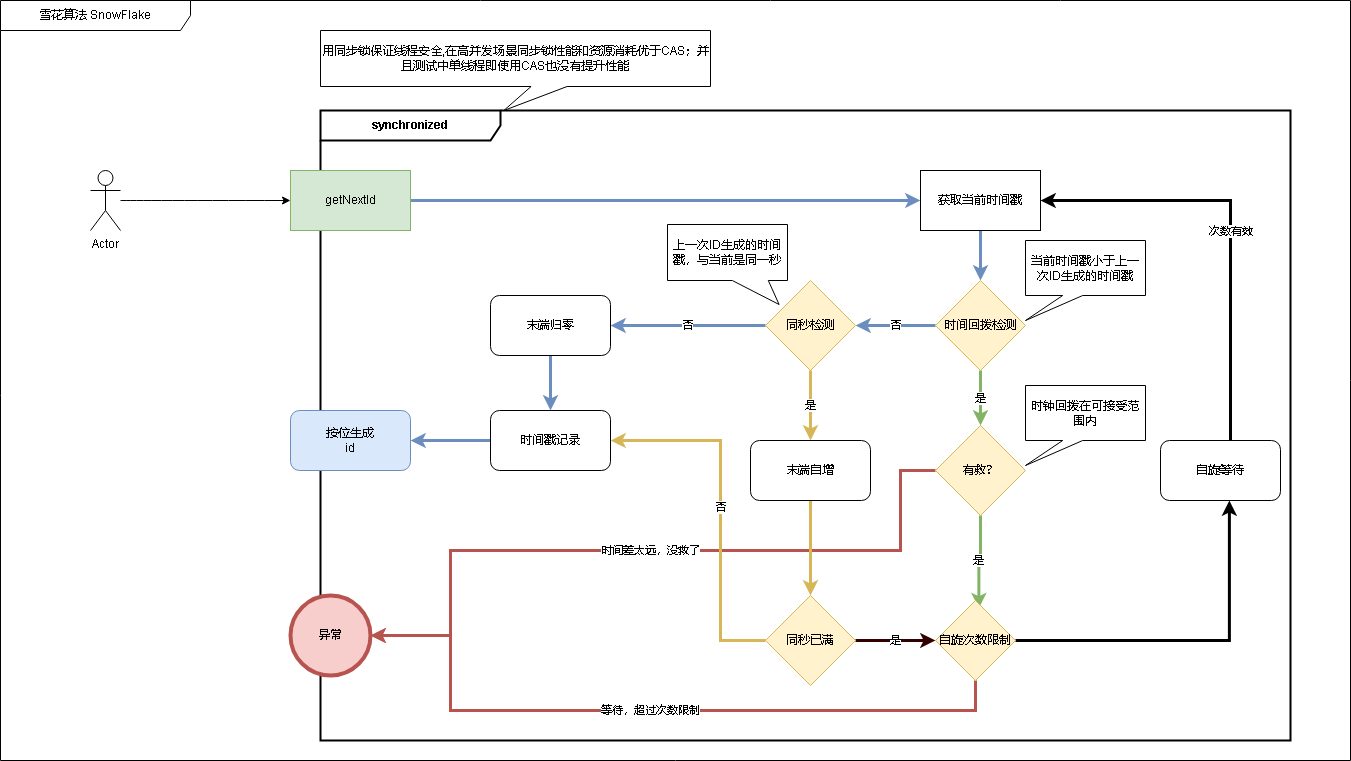

The diagram above was exported from draw.io. Its source (the exported page's mxGraphModel, read from the mxfile embedded in the PNG):
<mxGraphModel dx="3088" dy="1925" grid="1" gridSize="10" guides="1" tooltips="1" connect="1" arrows="1" fold="1" page="1" pageScale="1" pageWidth="827" pageHeight="1169" math="0" shadow="0">
  <root>
    <mxCell id="0" />
    <mxCell id="1" parent="0" />
    <mxCell id="vrxLnQLTRxuUU9eZsBdi-1" value="雪花算法&amp;nbsp;SnowFlake" style="shape=umlFrame;whiteSpace=wrap;html=1;strokeWidth=1;width=190;height=30;" vertex="1" parent="1">
      <mxGeometry x="-910" y="-120" width="1350" height="760" as="geometry" />
    </mxCell>
    <mxCell id="vrxLnQLTRxuUU9eZsBdi-2" value="&lt;b&gt;synchronized&lt;/b&gt;" style="shape=umlFrame;whiteSpace=wrap;html=1;strokeWidth=2;width=180;height=30;" vertex="1" parent="1">
      <mxGeometry x="-590" y="-10" width="970" height="630" as="geometry" />
    </mxCell>
    <mxCell id="vrxLnQLTRxuUU9eZsBdi-3" style="edgeStyle=orthogonalEdgeStyle;rounded=0;orthogonalLoop=1;jettySize=auto;html=1;fillColor=#dae8fc;strokeColor=#6c8ebf;strokeWidth=3;" edge="1" parent="1" source="vrxLnQLTRxuUU9eZsBdi-4" target="vrxLnQLTRxuUU9eZsBdi-6">
      <mxGeometry relative="1" as="geometry" />
    </mxCell>
    <mxCell id="vrxLnQLTRxuUU9eZsBdi-4" value="getNextId" style="rounded=0;whiteSpace=wrap;html=1;fillColor=#d5e8d4;strokeColor=#82b366;" vertex="1" parent="1">
      <mxGeometry x="-620" y="50" width="120" height="60" as="geometry" />
    </mxCell>
    <mxCell id="vrxLnQLTRxuUU9eZsBdi-5" style="edgeStyle=orthogonalEdgeStyle;rounded=0;orthogonalLoop=1;jettySize=auto;html=1;fillColor=#dae8fc;strokeColor=#6c8ebf;strokeWidth=3;" edge="1" parent="1" source="vrxLnQLTRxuUU9eZsBdi-6" target="vrxLnQLTRxuUU9eZsBdi-9">
      <mxGeometry relative="1" as="geometry" />
    </mxCell>
    <mxCell id="vrxLnQLTRxuUU9eZsBdi-6" value="获取当前时间戳" style="rounded=0;whiteSpace=wrap;html=1;" vertex="1" parent="1">
      <mxGeometry x="10" y="50" width="120" height="60" as="geometry" />
    </mxCell>
    <mxCell id="vrxLnQLTRxuUU9eZsBdi-7" value="是" style="edgeStyle=orthogonalEdgeStyle;rounded=0;orthogonalLoop=1;jettySize=auto;html=1;fillColor=#d5e8d4;strokeColor=#82b366;strokeWidth=3;" edge="1" parent="1" source="vrxLnQLTRxuUU9eZsBdi-9" target="vrxLnQLTRxuUU9eZsBdi-15">
      <mxGeometry relative="1" as="geometry" />
    </mxCell>
    <mxCell id="vrxLnQLTRxuUU9eZsBdi-8" value="否" style="edgeStyle=orthogonalEdgeStyle;rounded=0;orthogonalLoop=1;jettySize=auto;html=1;fillColor=#dae8fc;strokeColor=#6c8ebf;strokeWidth=3;" edge="1" parent="1" source="vrxLnQLTRxuUU9eZsBdi-9" target="vrxLnQLTRxuUU9eZsBdi-12">
      <mxGeometry relative="1" as="geometry" />
    </mxCell>
    <mxCell id="vrxLnQLTRxuUU9eZsBdi-9" value="时间回拨检测" style="rhombus;whiteSpace=wrap;html=1;fillColor=#fff2cc;strokeColor=#d6b656;" vertex="1" parent="1">
      <mxGeometry x="25" y="160" width="90" height="90" as="geometry" />
    </mxCell>
    <mxCell id="vrxLnQLTRxuUU9eZsBdi-10" value="是" style="edgeStyle=orthogonalEdgeStyle;rounded=0;orthogonalLoop=1;jettySize=auto;html=1;fillColor=#fff2cc;strokeColor=#d6b656;strokeWidth=3;" edge="1" parent="1" source="vrxLnQLTRxuUU9eZsBdi-12" target="vrxLnQLTRxuUU9eZsBdi-21">
      <mxGeometry relative="1" as="geometry" />
    </mxCell>
    <mxCell id="vrxLnQLTRxuUU9eZsBdi-11" value="否" style="edgeStyle=orthogonalEdgeStyle;rounded=0;orthogonalLoop=1;jettySize=auto;html=1;entryX=1;entryY=0.5;entryDx=0;entryDy=0;fillColor=#dae8fc;strokeColor=#6c8ebf;strokeWidth=3;" edge="1" parent="1" source="vrxLnQLTRxuUU9eZsBdi-12" target="vrxLnQLTRxuUU9eZsBdi-26">
      <mxGeometry relative="1" as="geometry" />
    </mxCell>
    <mxCell id="vrxLnQLTRxuUU9eZsBdi-12" value="同秒检测" style="rhombus;whiteSpace=wrap;html=1;fillColor=#fff2cc;strokeColor=#d6b656;" vertex="1" parent="1">
      <mxGeometry x="-145" y="160" width="90" height="90" as="geometry" />
    </mxCell>
    <mxCell id="vrxLnQLTRxuUU9eZsBdi-13" value="是" style="edgeStyle=orthogonalEdgeStyle;rounded=0;orthogonalLoop=1;jettySize=auto;html=1;entryX=0.542;entryY=0.097;entryDx=0;entryDy=0;fillColor=#d5e8d4;strokeColor=#82b366;strokeWidth=3;entryPerimeter=0;" edge="1" parent="1" source="vrxLnQLTRxuUU9eZsBdi-15" target="vrxLnQLTRxuUU9eZsBdi-37">
      <mxGeometry relative="1" as="geometry">
        <mxPoint x="70" y="490" as="targetPoint" />
      </mxGeometry>
    </mxCell>
    <mxCell id="vrxLnQLTRxuUU9eZsBdi-14" value="时间差太远，没救了" style="edgeStyle=orthogonalEdgeStyle;rounded=0;orthogonalLoop=1;jettySize=auto;html=1;strokeWidth=3;fillColor=#f8cecc;strokeColor=#b85450;" edge="1" parent="1" source="vrxLnQLTRxuUU9eZsBdi-15" target="vrxLnQLTRxuUU9eZsBdi-28">
      <mxGeometry relative="1" as="geometry">
        <Array as="points">
          <mxPoint x="-10" y="350" />
          <mxPoint x="-10" y="430" />
          <mxPoint x="-460" y="430" />
          <mxPoint x="-460" y="515" />
        </Array>
      </mxGeometry>
    </mxCell>
    <mxCell id="vrxLnQLTRxuUU9eZsBdi-15" value="有救？" style="rhombus;whiteSpace=wrap;html=1;fillColor=#fff2cc;strokeColor=#d6b656;" vertex="1" parent="1">
      <mxGeometry x="25" y="305" width="90" height="90" as="geometry" />
    </mxCell>
    <mxCell id="vrxLnQLTRxuUU9eZsBdi-16" value="&lt;span style=&quot;font-size: 12px&quot;&gt;当前时间戳小于上一次ID生成的时间戳&lt;/span&gt;" style="shape=callout;whiteSpace=wrap;html=1;perimeter=calloutPerimeter;position2=0;size=25;position=0.31;" vertex="1" parent="1">
      <mxGeometry x="115" y="120" width="120" height="80" as="geometry" />
    </mxCell>
    <mxCell id="vrxLnQLTRxuUU9eZsBdi-17" value="&lt;span style=&quot;font-size: 12px&quot;&gt;时钟回拨在可接受范围内&lt;/span&gt;" style="shape=callout;whiteSpace=wrap;html=1;perimeter=calloutPerimeter;position2=0;size=25;position=0.31;" vertex="1" parent="1">
      <mxGeometry x="115" y="265" width="120" height="80" as="geometry" />
    </mxCell>
    <mxCell id="vrxLnQLTRxuUU9eZsBdi-18" style="edgeStyle=orthogonalEdgeStyle;rounded=0;orthogonalLoop=1;jettySize=auto;html=1;entryX=0.574;entryY=1;entryDx=0;entryDy=0;strokeWidth=3;exitX=1;exitY=0.5;exitDx=0;exitDy=0;entryPerimeter=0;" edge="1" parent="1" source="vrxLnQLTRxuUU9eZsBdi-37" target="vrxLnQLTRxuUU9eZsBdi-35">
      <mxGeometry relative="1" as="geometry">
        <mxPoint x="130" y="520" as="sourcePoint" />
        <mxPoint x="320" y="390" as="targetPoint" />
      </mxGeometry>
    </mxCell>
    <mxCell id="vrxLnQLTRxuUU9eZsBdi-19" value="&lt;span style=&quot;font-size: 12px&quot;&gt;上一次ID生成的时间戳，与当前是同一秒&lt;/span&gt;" style="shape=callout;whiteSpace=wrap;html=1;perimeter=calloutPerimeter;position2=0.93;size=24;position=0.54;base=36;" vertex="1" parent="1">
      <mxGeometry x="-243" y="104" width="120" height="80" as="geometry" />
    </mxCell>
    <mxCell id="vrxLnQLTRxuUU9eZsBdi-20" style="edgeStyle=orthogonalEdgeStyle;rounded=0;orthogonalLoop=1;jettySize=auto;html=1;fillColor=#fff2cc;strokeColor=#d6b656;strokeWidth=3;" edge="1" parent="1" source="vrxLnQLTRxuUU9eZsBdi-21" target="vrxLnQLTRxuUU9eZsBdi-24">
      <mxGeometry relative="1" as="geometry" />
    </mxCell>
    <mxCell id="vrxLnQLTRxuUU9eZsBdi-21" value="末端自增" style="rounded=1;whiteSpace=wrap;html=1;" vertex="1" parent="1">
      <mxGeometry x="-160" y="320" width="120" height="60" as="geometry" />
    </mxCell>
    <mxCell id="vrxLnQLTRxuUU9eZsBdi-22" value="是" style="edgeStyle=orthogonalEdgeStyle;rounded=0;orthogonalLoop=1;jettySize=auto;html=1;entryX=0;entryY=0.5;entryDx=0;entryDy=0;fillColor=#ffe6cc;strokeColor=#330000;strokeWidth=3;" edge="1" parent="1" source="vrxLnQLTRxuUU9eZsBdi-24" target="vrxLnQLTRxuUU9eZsBdi-37">
      <mxGeometry relative="1" as="geometry">
        <mxPoint x="10" y="520" as="targetPoint" />
      </mxGeometry>
    </mxCell>
    <mxCell id="vrxLnQLTRxuUU9eZsBdi-23" value="否" style="edgeStyle=orthogonalEdgeStyle;orthogonalLoop=1;jettySize=auto;html=1;entryX=1;entryY=0.5;entryDx=0;entryDy=0;fillColor=#fff2cc;strokeColor=#d6b656;strokeWidth=3;rounded=0;" edge="1" parent="1" source="vrxLnQLTRxuUU9eZsBdi-24" target="vrxLnQLTRxuUU9eZsBdi-32">
      <mxGeometry relative="1" as="geometry">
        <Array as="points">
          <mxPoint x="-190" y="520" />
          <mxPoint x="-190" y="320" />
        </Array>
      </mxGeometry>
    </mxCell>
    <mxCell id="vrxLnQLTRxuUU9eZsBdi-24" value="同秒已满" style="rhombus;whiteSpace=wrap;html=1;fillColor=#fff2cc;strokeColor=#d6b656;" vertex="1" parent="1">
      <mxGeometry x="-145" y="475" width="90" height="90" as="geometry" />
    </mxCell>
    <mxCell id="vrxLnQLTRxuUU9eZsBdi-25" style="edgeStyle=orthogonalEdgeStyle;curved=1;orthogonalLoop=1;jettySize=auto;html=1;entryX=0.5;entryY=0;entryDx=0;entryDy=0;fillColor=#dae8fc;strokeColor=#6c8ebf;strokeWidth=3;" edge="1" parent="1" source="vrxLnQLTRxuUU9eZsBdi-26" target="vrxLnQLTRxuUU9eZsBdi-32">
      <mxGeometry relative="1" as="geometry" />
    </mxCell>
    <mxCell id="vrxLnQLTRxuUU9eZsBdi-26" value="&lt;span&gt;末端归零&lt;/span&gt;" style="rounded=1;whiteSpace=wrap;html=1;align=center;" vertex="1" parent="1">
      <mxGeometry x="-420" y="175" width="120" height="60" as="geometry" />
    </mxCell>
    <mxCell id="vrxLnQLTRxuUU9eZsBdi-27" value="&lt;div&gt;按位生成&lt;/div&gt;&lt;div&gt;id&lt;/div&gt;" style="rounded=1;whiteSpace=wrap;html=1;align=center;fillColor=#dae8fc;strokeColor=#6c8ebf;" vertex="1" parent="1">
      <mxGeometry x="-620" y="290" width="120" height="60" as="geometry" />
    </mxCell>
    <mxCell id="vrxLnQLTRxuUU9eZsBdi-28" value="异常" style="ellipse;whiteSpace=wrap;html=1;aspect=fixed;fillColor=#f8cecc;strokeColor=#b85450;strokeWidth=4;" vertex="1" parent="1">
      <mxGeometry x="-620" y="475" width="80" height="80" as="geometry" />
    </mxCell>
    <mxCell id="vrxLnQLTRxuUU9eZsBdi-29" value="次数有效" style="edgeStyle=orthogonalEdgeStyle;rounded=0;orthogonalLoop=1;jettySize=auto;html=1;entryX=1;entryY=0.5;entryDx=0;entryDy=0;strokeWidth=3;exitX=0.639;exitY=0.093;exitDx=0;exitDy=0;exitPerimeter=0;" edge="1" parent="1" source="vrxLnQLTRxuUU9eZsBdi-35" target="vrxLnQLTRxuUU9eZsBdi-6">
      <mxGeometry relative="1" as="geometry">
        <Array as="points">
          <mxPoint x="320" y="326" />
          <mxPoint x="320" y="80" />
        </Array>
        <mxPoint x="320" y="310" as="sourcePoint" />
      </mxGeometry>
    </mxCell>
    <mxCell id="vrxLnQLTRxuUU9eZsBdi-30" value="&lt;span style=&quot;font-size: 12px&quot;&gt;用同步锁保证线程安全,在高并发场景同步锁性能和资源消耗优于CAS；并且测试中单线程即使用CAS也没有提升性能&lt;/span&gt;" style="shape=callout;whiteSpace=wrap;html=1;perimeter=calloutPerimeter;position2=0.47;size=24;position=0.54;base=36;" vertex="1" parent="1">
      <mxGeometry x="-590" y="-90" width="390" height="80" as="geometry" />
    </mxCell>
    <mxCell id="vrxLnQLTRxuUU9eZsBdi-31" style="edgeStyle=orthogonalEdgeStyle;curved=1;orthogonalLoop=1;jettySize=auto;html=1;fillColor=#dae8fc;strokeColor=#6c8ebf;strokeWidth=3;" edge="1" parent="1" source="vrxLnQLTRxuUU9eZsBdi-32" target="vrxLnQLTRxuUU9eZsBdi-27">
      <mxGeometry relative="1" as="geometry" />
    </mxCell>
    <mxCell id="vrxLnQLTRxuUU9eZsBdi-32" value="&lt;span&gt;时间戳记录&lt;/span&gt;" style="rounded=1;whiteSpace=wrap;html=1;align=center;" vertex="1" parent="1">
      <mxGeometry x="-420" y="290" width="120" height="60" as="geometry" />
    </mxCell>
    <mxCell id="vrxLnQLTRxuUU9eZsBdi-33" style="edgeStyle=orthogonalEdgeStyle;curved=1;orthogonalLoop=1;jettySize=auto;html=1;" edge="1" parent="1" source="vrxLnQLTRxuUU9eZsBdi-34" target="vrxLnQLTRxuUU9eZsBdi-4">
      <mxGeometry relative="1" as="geometry" />
    </mxCell>
    <mxCell id="vrxLnQLTRxuUU9eZsBdi-34" value="Actor" style="shape=umlActor;verticalLabelPosition=bottom;labelBackgroundColor=#ffffff;verticalAlign=top;html=1;outlineConnect=0;strokeWidth=1;" vertex="1" parent="1">
      <mxGeometry x="-820" y="50" width="30" height="60" as="geometry" />
    </mxCell>
    <mxCell id="vrxLnQLTRxuUU9eZsBdi-35" value="自旋等待" style="rounded=1;whiteSpace=wrap;html=1;" vertex="1" parent="1">
      <mxGeometry x="250" y="320" width="120" height="60" as="geometry" />
    </mxCell>
    <mxCell id="vrxLnQLTRxuUU9eZsBdi-36" value="等待，超过次数限制" style="edgeStyle=orthogonalEdgeStyle;rounded=0;orthogonalLoop=1;jettySize=auto;html=1;entryX=1;entryY=0.5;entryDx=0;entryDy=0;strokeWidth=3;fillColor=#f8cecc;strokeColor=#b85450;" edge="1" parent="1" source="vrxLnQLTRxuUU9eZsBdi-37" target="vrxLnQLTRxuUU9eZsBdi-28">
      <mxGeometry relative="1" as="geometry">
        <Array as="points">
          <mxPoint x="65" y="590" />
          <mxPoint x="-460" y="590" />
          <mxPoint x="-460" y="515" />
        </Array>
      </mxGeometry>
    </mxCell>
    <mxCell id="vrxLnQLTRxuUU9eZsBdi-37" value="自旋次数限制" style="rhombus;whiteSpace=wrap;html=1;fillColor=#fff2cc;strokeColor=#d6b656;" vertex="1" parent="1">
      <mxGeometry x="25" y="480" width="80" height="80" as="geometry" />
    </mxCell>
  </root>
</mxGraphModel>